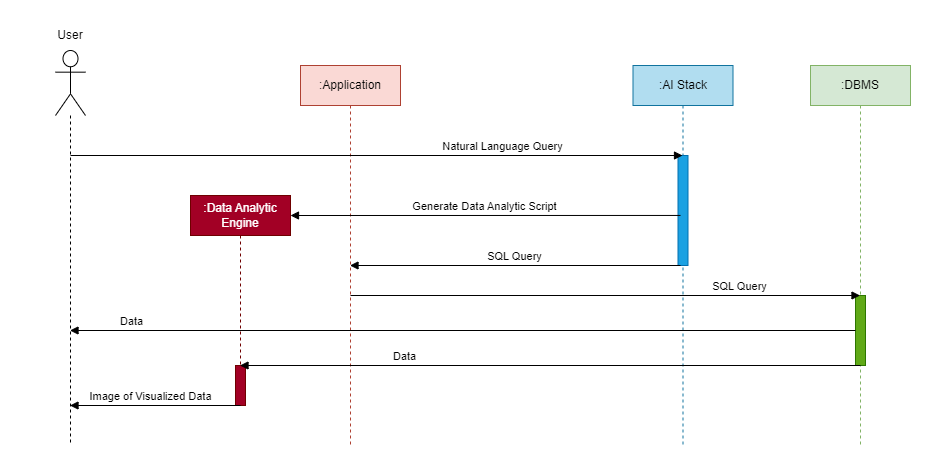

The diagram above was exported from draw.io. Its source (the exported page's mxGraphModel, read from the mxfile embedded in the PNG):
<mxGraphModel dx="3774" dy="1140" grid="1" gridSize="10" guides="1" tooltips="1" connect="1" arrows="1" fold="1" page="1" pageScale="1" pageWidth="850" pageHeight="1100" math="0" shadow="0">
  <root>
    <mxCell id="0" />
    <mxCell id="1" parent="0" />
    <mxCell id="2" value="" style="shape=umlLifeline;perimeter=lifelinePerimeter;whiteSpace=wrap;html=1;container=1;dropTarget=0;collapsible=0;recursiveResize=0;outlineConnect=0;portConstraint=eastwest;newEdgeStyle={&quot;curved&quot;:0,&quot;rounded&quot;:0};participant=umlActor;size=65;" vertex="1" parent="1">
      <mxGeometry x="-1185" y="1565" width="30" height="395" as="geometry" />
    </mxCell>
    <mxCell id="3" value=":Application" style="shape=umlLifeline;perimeter=lifelinePerimeter;whiteSpace=wrap;html=1;container=1;dropTarget=0;collapsible=0;recursiveResize=0;outlineConnect=0;portConstraint=eastwest;newEdgeStyle={&quot;curved&quot;:0,&quot;rounded&quot;:0};fillColor=#fad9d5;strokeColor=#ae4132;" vertex="1" parent="1">
      <mxGeometry x="-940" y="1580" width="100" height="380" as="geometry" />
    </mxCell>
    <mxCell id="4" value=":AI Stack" style="shape=umlLifeline;perimeter=lifelinePerimeter;whiteSpace=wrap;html=1;container=1;dropTarget=0;collapsible=0;recursiveResize=0;outlineConnect=0;portConstraint=eastwest;newEdgeStyle={&quot;curved&quot;:0,&quot;rounded&quot;:0};fillColor=#b1ddf0;strokeColor=#10739e;" vertex="1" parent="1">
      <mxGeometry x="-607.5" y="1580" width="100" height="380" as="geometry" />
    </mxCell>
    <mxCell id="5" value="" style="html=1;points=[[0,0,0,0,5],[0,1,0,0,-5],[1,0,0,0,5],[1,1,0,0,-5]];perimeter=orthogonalPerimeter;outlineConnect=0;targetShapes=umlLifeline;portConstraint=eastwest;newEdgeStyle={&quot;curved&quot;:0,&quot;rounded&quot;:0};fillColor=#1ba1e2;fontColor=#ffffff;strokeColor=#006EAF;" vertex="1" parent="4">
      <mxGeometry x="45" y="90" width="10" height="110" as="geometry" />
    </mxCell>
    <mxCell id="6" value=":DBMS" style="shape=umlLifeline;perimeter=lifelinePerimeter;whiteSpace=wrap;html=1;container=1;dropTarget=0;collapsible=0;recursiveResize=0;outlineConnect=0;portConstraint=eastwest;newEdgeStyle={&quot;curved&quot;:0,&quot;rounded&quot;:0};fillColor=#d5e8d4;strokeColor=#82b366;" vertex="1" parent="1">
      <mxGeometry x="-430" y="1580" width="100" height="380" as="geometry" />
    </mxCell>
    <mxCell id="7" value="" style="html=1;points=[[0,0,0,0,5],[0,1,0,0,-5],[1,0,0,0,5],[1,1,0,0,-5]];perimeter=orthogonalPerimeter;outlineConnect=0;targetShapes=umlLifeline;portConstraint=eastwest;newEdgeStyle={&quot;curved&quot;:0,&quot;rounded&quot;:0};fillColor=#60a917;fontColor=#ffffff;strokeColor=#2D7600;" vertex="1" parent="6">
      <mxGeometry x="45" y="230" width="10" height="70" as="geometry" />
    </mxCell>
    <mxCell id="8" value="Natural Language Query" style="html=1;verticalAlign=bottom;endArrow=block;curved=0;rounded=0;" edge="1" target="4" parent="1">
      <mxGeometry x="0.4128" width="80" relative="1" as="geometry">
        <mxPoint x="-1170" y="1670" as="sourcePoint" />
        <mxPoint x="-1090" y="1670" as="targetPoint" />
        <mxPoint as="offset" />
      </mxGeometry>
    </mxCell>
    <mxCell id="9" value="Generate Data Analytic Script" style="html=1;verticalAlign=bottom;endArrow=block;curved=0;rounded=0;exitX=0.25;exitY=0.545;exitDx=0;exitDy=0;exitPerimeter=0;" edge="1" source="5" parent="1">
      <mxGeometry x="0.0051" width="80" relative="1" as="geometry">
        <mxPoint x="-570" y="1730" as="sourcePoint" />
        <mxPoint x="-950" y="1730" as="targetPoint" />
        <mxPoint as="offset" />
      </mxGeometry>
    </mxCell>
    <mxCell id="10" value=":Data Analytic Engine" style="shape=umlLifeline;perimeter=lifelinePerimeter;whiteSpace=wrap;html=1;container=1;dropTarget=0;collapsible=0;recursiveResize=0;outlineConnect=0;portConstraint=eastwest;newEdgeStyle={&quot;curved&quot;:0,&quot;rounded&quot;:0};size=40;fillColor=#a20025;fontColor=#ffffff;strokeColor=#6F0000;" vertex="1" parent="1">
      <mxGeometry x="-1050" y="1710" width="100" height="210" as="geometry" />
    </mxCell>
    <mxCell id="11" value="" style="html=1;points=[[0,0,0,0,5],[0,1,0,0,-5],[1,0,0,0,5],[1,1,0,0,-5]];perimeter=orthogonalPerimeter;outlineConnect=0;targetShapes=umlLifeline;portConstraint=eastwest;newEdgeStyle={&quot;curved&quot;:0,&quot;rounded&quot;:0};fillColor=#a20025;fontColor=#ffffff;strokeColor=#6F0000;" vertex="1" parent="10">
      <mxGeometry x="45" y="170" width="10" height="40" as="geometry" />
    </mxCell>
    <mxCell id="12" value="SQL Query" style="html=1;verticalAlign=bottom;endArrow=block;curved=0;rounded=0;" edge="1" target="3" parent="1">
      <mxGeometry x="0.0051" width="80" relative="1" as="geometry">
        <mxPoint x="-560" y="1780" as="sourcePoint" />
        <mxPoint x="-690" y="1780" as="targetPoint" />
        <mxPoint as="offset" />
      </mxGeometry>
    </mxCell>
    <mxCell id="13" value="SQL Query" style="html=1;verticalAlign=bottom;endArrow=block;curved=0;rounded=0;" edge="1" target="6" parent="1">
      <mxGeometry x="0.5273" width="80" relative="1" as="geometry">
        <mxPoint x="-890" y="1810" as="sourcePoint" />
        <mxPoint x="-810" y="1810" as="targetPoint" />
        <mxPoint as="offset" />
      </mxGeometry>
    </mxCell>
    <mxCell id="14" value="Data" style="html=1;verticalAlign=bottom;endArrow=block;curved=0;rounded=0;" edge="1" source="7" target="2" parent="1">
      <mxGeometry x="0.8445" width="80" relative="1" as="geometry">
        <mxPoint x="-440" y="1860" as="sourcePoint" />
        <mxPoint x="-890.5" y="1860" as="targetPoint" />
        <mxPoint as="offset" />
      </mxGeometry>
    </mxCell>
    <mxCell id="15" value="Data" style="html=1;verticalAlign=bottom;endArrow=block;curved=0;rounded=0;" edge="1" target="10" parent="1">
      <mxGeometry x="0.4692" width="80" relative="1" as="geometry">
        <mxPoint x="-380" y="1880" as="sourcePoint" />
        <mxPoint x="-880.5" y="1880" as="targetPoint" />
        <mxPoint as="offset" />
      </mxGeometry>
    </mxCell>
    <mxCell id="16" value="Image of Visualized Data" style="html=1;verticalAlign=bottom;endArrow=block;curved=0;rounded=0;" edge="1" target="2" parent="1">
      <mxGeometry x="0.0557" width="80" relative="1" as="geometry">
        <mxPoint x="-1000" y="1920" as="sourcePoint" />
        <mxPoint x="-920" y="1920" as="targetPoint" />
        <mxPoint as="offset" />
      </mxGeometry>
    </mxCell>
    <mxCell id="17" value="User" style="text;html=1;align=center;verticalAlign=middle;whiteSpace=wrap;rounded=0;fontColor=#000000;" vertex="1" parent="1">
      <mxGeometry x="-1220" y="1535" width="100" height="30" as="geometry" />
    </mxCell>
  </root>
</mxGraphModel>